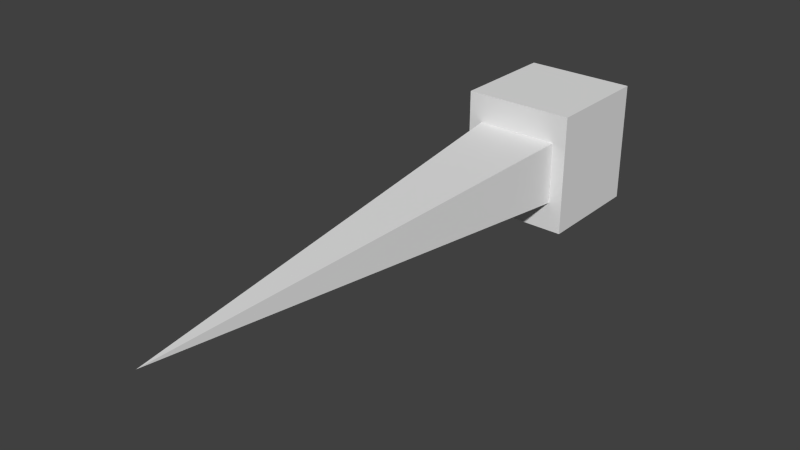 # Source: MetalNail_CrapInside.blend  (saved by Blender 2.72.0; exported with 4.5.12 LTS)
import bpy
from mathutils import Matrix  # noqa: F401  (used for matrix-valued properties, if any)

bpy.ops.wm.read_factory_settings(use_empty=True)
scene = bpy.context.scene
scene.name = 'Scene'

# ---- collections
col_collection_1 = bpy.data.collections.new('Collection 1'); scene.collection.children.link(col_collection_1)

# ---- materials (node trees are filled in below, after node groups)
mat_material = bpy.data.materials.new('Material')
mat_material.alpha_threshold = 0.0
mat_material.use_transparent_shadow = False
mat_material.roughness = 0.5
mat_material.line_color = (0.0, 0.0, 0.0, 1.0)

# ---- material node trees

# ---- world
world_world = bpy.data.worlds.new('World'); scene.world = world_world
world_world.color = (0.05088, 0.05088, 0.05088)
world_world.use_sun_shadow = False
world_world.sun_shadow_jitter_overblur = 0.0
world_world.cycles.sampling_method = 'MANUAL'
world_world.cycles.sample_map_resolution = 256

# ---- meshes
me_cube = bpy.data.meshes.new('Cube')
me_cube.from_pydata([(0.0, -0.3334, -4.768e-07), (-0.6479, 0.2028, 1.153), (0.6479, 0.2028, 1.153), (-0.6479, 0.2028, -1.153), (0.6479, 0.2028, -1.153), (-0.8669, 0.2028, 2.24), (0.8669, 0.2028, 2.24), (-0.8669, 0.2028, -2.24), (0.8669, 0.2028, -2.24), (-0.8669, 0.3318, 2.24), (0.8669, 0.3318, 2.24), (-0.8669, 0.3318, -2.24), (0.8669, 0.3318, -2.24)], [], [(1, 5, 7, 3), (3, 7, 8, 4), (4, 8, 6, 2), (2, 6, 5, 1), (6, 10, 9, 5), (11, 9, 10, 12), (8, 12, 10, 6), (7, 11, 12, 8), (5, 9, 11, 7), (0, 1, 3), (4, 2, 0), (0, 2, 1), (0, 3, 4)])
me_cube.materials.append(mat_material)
me_cube.use_remesh_preserve_volume = False
me_cube.use_remesh_preserve_attributes = False
me_cube.use_mirror_vertex_groups = False
me_cube.update()

# ---- objects
ob_cube = bpy.data.objects.new('Cube', me_cube)

# ---- transforms, parenting, visibility, modifiers, constraints
ob_cube.location = (0.0, 0.0, 0.0)
ob_cube.scale = (0.2235, 3.0, -0.09447)
ob_cube.lock_rotations_4d = False
ob_cube.empty_display_type = 'ARROWS'
ob_cube.lineart.crease_threshold = 0.0

# ---- collection membership
col_collection_1.objects.link(ob_cube)

# ---- scene / render settings (as saved in the file)
scene.frame_start = 1; scene.frame_end = 250; scene.frame_set(1)
scene.render.engine = 'BLENDER_EEVEE_NEXT'
scene.render.resolution_percentage = 50
scene.render.dither_intensity = 0.0
scene.cycles.use_denoising = False
scene.cycles.samples = 10
scene.cycles.sampling_pattern = 'TABULATED_SOBOL'
scene.cycles.light_sampling_threshold = 0.0
scene.cycles.use_adaptive_sampling = False
scene.cycles.use_light_tree = False
scene.cycles.blur_glossy = 0.0
scene.cycles.pixel_filter_type = 'GAUSSIAN'
scene.cycles.sample_clamp_indirect = 0.0
scene.view_settings.view_transform = 'Standard'
bpy.context.view_layer.update()

# ---- added for rendering (the .blend has no active camera and no usable light): camera, sun
cam_auto = bpy.data.cameras.new('AutoCamera')
cam_auto.lens = 50.0
cam_auto.sensor_width = 36.0
cam_auto.clip_end = 1000.0
ob_auto_camera = bpy.data.objects.new('AutoCamera', cam_auto)
scene.collection.objects.link(ob_auto_camera)
ob_auto_camera.location = (1.92082, -2.3074, 1.53666)
ob_auto_camera.rotation_euler = (1.09748, -7.21219e-08, 0.694738)
scene.camera = ob_auto_camera
light_auto_sun = bpy.data.lights.new('AutoSun', 'SUN')
light_auto_sun.energy = 3.0
light_auto_sun.angle = 0.0523599
ob_auto_sun = bpy.data.objects.new('AutoSun', light_auto_sun)
scene.collection.objects.link(ob_auto_sun)
ob_auto_sun.rotation_euler = (0.872665, 0.174533, 0.523599)
bpy.context.view_layer.update()
